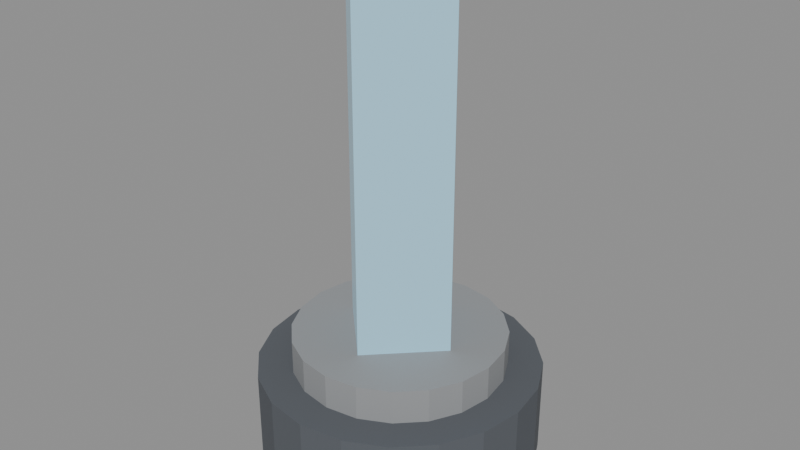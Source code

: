 # Source: deep-fracture-traversal.blend  (saved by Blender 5.0.118; exported with 4.5.12 LTS)
import bpy
from mathutils import Matrix  # noqa: F401  (used for matrix-valued properties, if any)

bpy.ops.wm.read_factory_settings(use_empty=True)
scene = bpy.context.scene
scene.name = 'Scene'

# ---- materials (node trees are filled in below, after node groups)
mat_magenheim_df_traversal_darkstone = bpy.data.materials.new('Magenheim_DF_Traversal_DarkStone')
mat_magenheim_df_traversal_darkstone.use_backface_culling = True
mat_magenheim_df_traversal_stone = bpy.data.materials.new('Magenheim_DF_Traversal_Stone')
mat_magenheim_df_traversal_stone.use_backface_culling = True
mat_magenheim_df_traversal_crystal = bpy.data.materials.new('Magenheim_DF_Traversal_Crystal')
mat_magenheim_df_traversal_crystal.use_backface_culling = True

# ---- material node trees
mat_magenheim_df_traversal_darkstone.use_nodes = True; mat_magenheim_df_traversal_darkstone.node_tree.nodes.clear()
_N = mat_magenheim_df_traversal_darkstone.node_tree.nodes; _L = mat_magenheim_df_traversal_darkstone.node_tree.links
n0 = _N.new('ShaderNodeBsdfPrincipled'); n0.name = 'Principled BSDF'; n0.location = (-200, 100)
n0.inputs[0].default_value = (0.095, 0.105, 0.12, 1.0)
n0.inputs[2].default_value = 0.86
n0.inputs[27].default_value = (0.0, 0.0, 0.0, 1.0)
n0.inputs[28].default_value = 1.0
n1 = _N.new('ShaderNodeOutputMaterial'); n1.name = 'Material Output'; n1.location = (200, 100)
_L.new(n0.outputs[0], n1.inputs[0])
n1.is_active_output = True
mat_magenheim_df_traversal_stone.use_nodes = True; mat_magenheim_df_traversal_stone.node_tree.nodes.clear()
_N = mat_magenheim_df_traversal_stone.node_tree.nodes; _L = mat_magenheim_df_traversal_stone.node_tree.links
n0 = _N.new('ShaderNodeBsdfPrincipled'); n0.name = 'Principled BSDF'; n0.location = (-200, 100)
n0.inputs[0].default_value = (0.29, 0.3, 0.31, 1.0)
n0.inputs[2].default_value = 0.86
n0.inputs[27].default_value = (0.0, 0.0, 0.0, 1.0)
n0.inputs[28].default_value = 1.0
n1 = _N.new('ShaderNodeOutputMaterial'); n1.name = 'Material Output'; n1.location = (200, 100)
_L.new(n0.outputs[0], n1.inputs[0])
n1.is_active_output = True
mat_magenheim_df_traversal_crystal.use_nodes = True; mat_magenheim_df_traversal_crystal.node_tree.nodes.clear()
_N = mat_magenheim_df_traversal_crystal.node_tree.nodes; _L = mat_magenheim_df_traversal_crystal.node_tree.links
n0 = _N.new('ShaderNodeBsdfPrincipled'); n0.name = 'Principled BSDF'; n0.location = (-200, 100)
n0.inputs[0].default_value = (0.34, 0.6, 0.75, 1.0)
n0.inputs[2].default_value = 0.22
n0.inputs[27].default_value = (0.0952, 0.168, 0.21, 1.0)
n0.inputs[28].default_value = 0.65
n1 = _N.new('ShaderNodeOutputMaterial'); n1.name = 'Material Output'; n1.location = (200, 100)
_L.new(n0.outputs[0], n1.inputs[0])
n1.is_active_output = True

# ---- meshes
me_traversalplinth = bpy.data.meshes.new('TraversalPlinth')
me_traversalplinth.from_pydata([(2.25, 0.0, -0.8), (2.14, -0.6953, -0.8), (1.82, -1.323, -0.8), (1.323, -1.82, -0.8), (0.6953, -2.14, -0.8), (1.378e-16, -2.25, -0.8), (-0.6953, -2.14, -0.8), (-1.323, -1.82, -0.8), (-1.82, -1.323, -0.8), (-2.14, -0.6953, -0.8), (-2.25, -2.755e-16, -0.8), (-2.14, 0.6953, -0.8), (-1.82, 1.323, -0.8), (-1.323, 1.82, -0.8), (-0.6953, 2.14, -0.8), (-4.133e-16, 2.25, -0.8), (0.6953, 2.14, -0.8), (1.323, 1.82, -0.8), (1.82, 1.323, -0.8), (2.14, 0.6953, -0.8), (2.25, 0.0, 0.8), (2.14, -0.6953, 0.8), (1.82, -1.323, 0.8), (1.323, -1.82, 0.8), (0.6953, -2.14, 0.8), (1.378e-16, -2.25, 0.8), (-0.6953, -2.14, 0.8), (-1.323, -1.82, 0.8), (-1.82, -1.323, 0.8), (-2.14, -0.6953, 0.8), (-2.25, -2.755e-16, 0.8), (-2.14, 0.6953, 0.8), (-1.82, 1.323, 0.8), (-1.323, 1.82, 0.8), (-0.6953, 2.14, 0.8), (-4.133e-16, 2.25, 0.8), (0.6953, 2.14, 0.8), (1.323, 1.82, 0.8), (1.82, 1.323, 0.8), (2.14, 0.6953, 0.8), (0.0, 0.0, -0.8), (0.0, 0.0, 0.8)], [], [(0, 20, 1), (1, 20, 21), (40, 0, 1), (41, 21, 20), (1, 21, 2), (2, 21, 22), (40, 1, 2), (41, 22, 21), (2, 22, 3), (3, 22, 23), (40, 2, 3), (41, 23, 22), (3, 23, 4), (4, 23, 24), (40, 3, 4), (41, 24, 23), (4, 24, 5), (5, 24, 25), (40, 4, 5), (41, 25, 24), (5, 25, 6), (6, 25, 26), (40, 5, 6), (41, 26, 25), (6, 26, 7), (7, 26, 27), (40, 6, 7), (41, 27, 26), (7, 27, 8), (8, 27, 28), (40, 7, 8), (41, 28, 27), (8, 28, 9), (9, 28, 29), (40, 8, 9), (41, 29, 28), (9, 29, 10), (10, 29, 30), (40, 9, 10), (41, 30, 29), (10, 30, 11), (11, 30, 31), (40, 10, 11), (41, 31, 30), (11, 31, 12), (12, 31, 32), (40, 11, 12), (41, 32, 31), (12, 32, 13), (13, 32, 33), (40, 12, 13), (41, 33, 32), (13, 33, 14), (14, 33, 34), (40, 13, 14), (41, 34, 33), (14, 34, 15), (15, 34, 35), (40, 14, 15), (41, 35, 34), (15, 35, 16), (16, 35, 36), (40, 15, 16), (41, 36, 35), (16, 36, 17), (17, 36, 37), (40, 16, 17), (41, 37, 36), (17, 37, 18), (18, 37, 38), (40, 17, 18), (41, 38, 37), (18, 38, 19), (19, 38, 39), (40, 18, 19), (41, 39, 38), (19, 39, 0), (0, 39, 20), (40, 19, 0), (41, 20, 39)])
_uv = me_traversalplinth.uv_layers.new(name='UVMap')
_uv.uv.foreach_set('vector', [0.6814, 0.2192, 0.5049, 0.2192, 0.6814, 0.1416, 0.6814, 0.1416, 0.5049, 0.2192, 0.5049, 0.1416, 0.25, 0.25, 0.2112, 0.004939, 0.2888, 0.004939, 0.25, 0.75, 0.3626, 0.9711, 0.2888, 0.9951, 0.6814, 0.1416, 0.5049, 0.1416, 0.6814, 0.06774, 0.6814, 0.06774, 0.5049, 0.1416, 0.5049, 0.06774, 0.25, 0.25, 0.2888, 0.004939, 0.3626, 0.02893, 0.25, 0.75, 0.4254, 0.9254, 0.3626, 0.9711, 0.6814, 0.06774, 0.5049, 0.06774, 0.6814, 0.004939, 0.6814, 0.004939, 0.5049, 0.06774, 0.5049, 0.004939, 0.25, 0.25, 0.3626, 0.02893, 0.4254, 0.07456, 0.25, 0.75, 0.4711, 0.8626, 0.4254, 0.9254, 0.6814, 0.7166, 0.5049, 0.7166, 0.6814, 0.6538, 0.6814, 0.6538, 0.5049, 0.7166, 0.5049, 0.6538, 0.25, 0.25, 0.4254, 0.07456, 0.4711, 0.1374, 0.25, 0.75, 0.4951, 0.7888, 0.4711, 0.8626, 0.6814, 0.6538, 0.5049, 0.6538, 0.6814, 0.58, 0.6814, 0.58, 0.5049, 0.6538, 0.5049, 0.58, 0.25, 0.25, 0.4711, 0.1374, 0.4951, 0.2112, 0.25, 0.75, 0.4951, 0.7112, 0.4951, 0.7888, 0.6814, 0.58, 0.5049, 0.58, 0.6814, 0.5023, 0.6814, 0.5023, 0.5049, 0.58, 0.5049, 0.5023, 0.25, 0.25, 0.4951, 0.2112, 0.4951, 0.2888, 0.25, 0.75, 0.4711, 0.6374, 0.4951, 0.7112, 0.6814, 0.5023, 0.5049, 0.5023, 0.6814, 0.4285, 0.6814, 0.4285, 0.5049, 0.5023, 0.5049, 0.4285, 0.25, 0.25, 0.4951, 0.2888, 0.4711, 0.3626, 0.25, 0.75, 0.4254, 0.5746, 0.4711, 0.6374, 0.6814, 0.4285, 0.5049, 0.4285, 0.6814, 0.3657, 0.6814, 0.3657, 0.5049, 0.4285, 0.5049, 0.3657, 0.25, 0.25, 0.4711, 0.3626, 0.4254, 0.4254, 0.25, 0.75, 0.3626, 0.5289, 0.4254, 0.5746, 0.8677, 0.3558, 0.6913, 0.3558, 0.8677, 0.293, 0.8677, 0.293, 0.6913, 0.3558, 0.6913, 0.293, 0.25, 0.25, 0.4254, 0.4254, 0.3626, 0.4711, 0.25, 0.75, 0.2888, 0.5049, 0.3626, 0.5289, 0.8677, 0.293, 0.6913, 0.293, 0.8677, 0.2192, 0.8677, 0.2192, 0.6913, 0.293, 0.6913, 0.2192, 0.25, 0.25, 0.3626, 0.4711, 0.2888, 0.4951, 0.25, 0.75, 0.2112, 0.5049, 0.2888, 0.5049, 0.8677, 0.2192, 0.6913, 0.2192, 0.8677, 0.1416, 0.8677, 0.1416, 0.6913, 0.2192, 0.6913, 0.1416, 0.25, 0.25, 0.2888, 0.4951, 0.2112, 0.4951, 0.25, 0.75, 0.1374, 0.5289, 0.2112, 0.5049, 0.8677, 0.1416, 0.6913, 0.1416, 0.8677, 0.06774, 0.8677, 0.06774, 0.6913, 0.1416, 0.6913, 0.06774, 0.25, 0.25, 0.2112, 0.4951, 0.1374, 0.4711, 0.25, 0.75, 0.07456, 0.5746, 0.1374, 0.5289, 0.8677, 0.06774, 0.6913, 0.06774, 0.8677, 0.004939, 0.8677, 0.004939, 0.6913, 0.06774, 0.6913, 0.004939, 0.25, 0.25, 0.1374, 0.4711, 0.07456, 0.4254, 0.25, 0.75, 0.02893, 0.6374, 0.07456, 0.5746, 0.8677, 0.7166, 0.6913, 0.7166, 0.8677, 0.6538, 0.8677, 0.6538, 0.6913, 0.7166, 0.6913, 0.6538, 0.25, 0.25, 0.07456, 0.4254, 0.02893, 0.3626, 0.25, 0.75, 0.004939, 0.7112, 0.02893, 0.6374, 0.8677, 0.6538, 0.6913, 0.6538, 0.8677, 0.58, 0.8677, 0.58, 0.6913, 0.6538, 0.6913, 0.58, 0.25, 0.25, 0.02893, 0.3626, 0.004939, 0.2888, 0.25, 0.75, 0.004939, 0.7888, 0.004939, 0.7112, 0.8677, 0.58, 0.6913, 0.58, 0.8677, 0.5023, 0.8677, 0.5023, 0.6913, 0.58, 0.6913, 0.5023, 0.25, 0.25, 0.004939, 0.2888, 0.004939, 0.2112, 0.25, 0.75, 0.02893, 0.8626, 0.004939, 0.7888, 0.8677, 0.5023, 0.6913, 0.5023, 0.8677, 0.4285, 0.8677, 0.4285, 0.6913, 0.5023, 0.6913, 0.4285, 0.25, 0.25, 0.004939, 0.2112, 0.02893, 0.1374, 0.25, 0.75, 0.07456, 0.9254, 0.02893, 0.8626, 0.8677, 0.4285, 0.6913, 0.4285, 0.8677, 0.3657, 0.8677, 0.3657, 0.6913, 0.4285, 0.6913, 0.3657, 0.25, 0.25, 0.02893, 0.1374, 0.07456, 0.07456, 0.25, 0.75, 0.1374, 0.9711, 0.07456, 0.9254, 0.6814, 0.3558, 0.5049, 0.3558, 0.6814, 0.293, 0.6814, 0.293, 0.5049, 0.3558, 0.5049, 0.293, 0.25, 0.25, 0.07456, 0.07456, 0.1374, 0.02893, 0.25, 0.75, 0.2112, 0.9951, 0.1374, 0.9711, 0.6814, 0.293, 0.5049, 0.293, 0.6814, 0.2192, 0.6814, 0.2192, 0.5049, 0.293, 0.5049, 0.2192, 0.25, 0.25, 0.1374, 0.02893, 0.2112, 0.004939, 0.25, 0.75, 0.2888, 0.9951, 0.2112, 0.9951])
me_traversalplinth.materials.append(mat_magenheim_df_traversal_darkstone)
me_traversalplinth.update()
me_traversalring = bpy.data.meshes.new('TraversalRing')
me_traversalring.from_pydata([(1.7, 0.0, -0.45), (1.617, -0.5253, -0.45), (1.375, -0.9992, -0.45), (0.9992, -1.375, -0.45), (0.5253, -1.617, -0.45), (1.041e-16, -1.7, -0.45), (-0.5253, -1.617, -0.45), (-0.9992, -1.375, -0.45), (-1.375, -0.9992, -0.45), (-1.617, -0.5253, -0.45), (-1.7, -2.082e-16, -0.45), (-1.617, 0.5253, -0.45), (-1.375, 0.9992, -0.45), (-0.9992, 1.375, -0.45), (-0.5253, 1.617, -0.45), (-3.123e-16, 1.7, -0.45), (0.5253, 1.617, -0.45), (0.9992, 1.375, -0.45), (1.375, 0.9992, -0.45), (1.617, 0.5253, -0.45), (1.7, 0.0, 0.45), (1.617, -0.5253, 0.45), (1.375, -0.9992, 0.45), (0.9992, -1.375, 0.45), (0.5253, -1.617, 0.45), (1.041e-16, -1.7, 0.45), (-0.5253, -1.617, 0.45), (-0.9992, -1.375, 0.45), (-1.375, -0.9992, 0.45), (-1.617, -0.5253, 0.45), (-1.7, -2.082e-16, 0.45), (-1.617, 0.5253, 0.45), (-1.375, 0.9992, 0.45), (-0.9992, 1.375, 0.45), (-0.5253, 1.617, 0.45), (-3.123e-16, 1.7, 0.45), (0.5253, 1.617, 0.45), (0.9992, 1.375, 0.45), (1.375, 0.9992, 0.45), (1.617, 0.5253, 0.45), (0.0, 0.0, -0.45), (0.0, 0.0, 0.45)], [], [(0, 20, 1), (1, 20, 21), (40, 0, 1), (41, 21, 20), (1, 21, 2), (2, 21, 22), (40, 1, 2), (41, 22, 21), (2, 22, 3), (3, 22, 23), (40, 2, 3), (41, 23, 22), (3, 23, 4), (4, 23, 24), (40, 3, 4), (41, 24, 23), (4, 24, 5), (5, 24, 25), (40, 4, 5), (41, 25, 24), (5, 25, 6), (6, 25, 26), (40, 5, 6), (41, 26, 25), (6, 26, 7), (7, 26, 27), (40, 6, 7), (41, 27, 26), (7, 27, 8), (8, 27, 28), (40, 7, 8), (41, 28, 27), (8, 28, 9), (9, 28, 29), (40, 8, 9), (41, 29, 28), (9, 29, 10), (10, 29, 30), (40, 9, 10), (41, 30, 29), (10, 30, 11), (11, 30, 31), (40, 10, 11), (41, 31, 30), (11, 31, 12), (12, 31, 32), (40, 11, 12), (41, 32, 31), (12, 32, 13), (13, 32, 33), (40, 12, 13), (41, 33, 32), (13, 33, 14), (14, 33, 34), (40, 13, 14), (41, 34, 33), (14, 34, 15), (15, 34, 35), (40, 14, 15), (41, 35, 34), (15, 35, 16), (16, 35, 36), (40, 15, 16), (41, 36, 35), (16, 36, 17), (17, 36, 37), (40, 16, 17), (41, 37, 36), (17, 37, 18), (18, 37, 38), (40, 17, 18), (41, 38, 37), (18, 38, 19), (19, 38, 39), (40, 18, 19), (41, 39, 38), (19, 39, 0), (0, 39, 20), (40, 19, 0), (41, 20, 39)])
_uv = me_traversalring.uv_layers.new(name='UVMap')
_uv.uv.foreach_set('vector', [0.6361, 0.4281, 0.5046, 0.4281, 0.6361, 0.3652, 0.6361, 0.3652, 0.5046, 0.4281, 0.5046, 0.3652, 0.25, 0.25, 0.2111, 0.004604, 0.2889, 0.004604, 0.25, 0.75, 0.3628, 0.9714, 0.2889, 0.9954, 0.7769, 0.356, 0.6453, 0.356, 0.7769, 0.2931, 0.7769, 0.2931, 0.6453, 0.356, 0.6453, 0.2931, 0.25, 0.25, 0.2889, 0.004604, 0.3628, 0.02862, 0.25, 0.75, 0.4257, 0.9257, 0.3628, 0.9714, 0.7769, 0.2931, 0.6453, 0.2931, 0.7769, 0.2192, 0.7769, 0.2192, 0.6453, 0.2931, 0.6453, 0.2192, 0.25, 0.25, 0.3628, 0.02862, 0.4257, 0.07432, 0.25, 0.75, 0.4714, 0.8628, 0.4257, 0.9257, 0.7769, 0.2192, 0.6453, 0.2192, 0.7769, 0.1414, 0.7769, 0.1414, 0.6453, 0.2192, 0.6453, 0.1414, 0.25, 0.25, 0.4257, 0.07432, 0.4714, 0.1372, 0.25, 0.75, 0.4954, 0.7889, 0.4714, 0.8628, 0.7769, 0.1414, 0.6453, 0.1414, 0.7769, 0.06749, 0.7769, 0.06749, 0.6453, 0.1414, 0.6453, 0.06749, 0.25, 0.25, 0.4714, 0.1372, 0.4954, 0.2111, 0.25, 0.75, 0.4954, 0.7111, 0.4954, 0.7889, 0.7769, 0.06749, 0.6453, 0.06749, 0.7769, 0.004604, 0.7769, 0.004604, 0.6453, 0.06749, 0.6453, 0.004604, 0.25, 0.25, 0.4954, 0.2111, 0.4954, 0.2889, 0.25, 0.75, 0.4714, 0.6372, 0.4954, 0.7111, 0.6361, 0.356, 0.5046, 0.356, 0.6361, 0.2931, 0.6361, 0.2931, 0.5046, 0.356, 0.5046, 0.2931, 0.25, 0.25, 0.4954, 0.2889, 0.4714, 0.3628, 0.25, 0.75, 0.4257, 0.5743, 0.4714, 0.6372, 0.6361, 0.2931, 0.5046, 0.2931, 0.6361, 0.2192, 0.6361, 0.2192, 0.5046, 0.2931, 0.5046, 0.2192, 0.25, 0.25, 0.4714, 0.3628, 0.4257, 0.4257, 0.25, 0.75, 0.3628, 0.5286, 0.4257, 0.5743, 0.6361, 0.2192, 0.5046, 0.2192, 0.6361, 0.1414, 0.6361, 0.1414, 0.5046, 0.2192, 0.5046, 0.1414, 0.25, 0.25, 0.4257, 0.4257, 0.3628, 0.4714, 0.25, 0.75, 0.2889, 0.5046, 0.3628, 0.5286, 0.6361, 0.1414, 0.5046, 0.1414, 0.6361, 0.06749, 0.6361, 0.06749, 0.5046, 0.1414, 0.5046, 0.06749, 0.25, 0.25, 0.3628, 0.4714, 0.2889, 0.4954, 0.25, 0.75, 0.2111, 0.5046, 0.2889, 0.5046, 0.6361, 0.06749, 0.5046, 0.06749, 0.6361, 0.004604, 0.6361, 0.004604, 0.5046, 0.06749, 0.5046, 0.004604, 0.25, 0.25, 0.2889, 0.4954, 0.2111, 0.4954, 0.25, 0.75, 0.1372, 0.5286, 0.2111, 0.5046, 0.7769, 0.7165, 0.6453, 0.7165, 0.7769, 0.6537, 0.7769, 0.6537, 0.6453, 0.7165, 0.6453, 0.6537, 0.25, 0.25, 0.2111, 0.4954, 0.1372, 0.4714, 0.25, 0.75, 0.07432, 0.5743, 0.1372, 0.5286, 0.7769, 0.6537, 0.6453, 0.6537, 0.7769, 0.5797, 0.7769, 0.5797, 0.6453, 0.6537, 0.6453, 0.5797, 0.25, 0.25, 0.1372, 0.4714, 0.07432, 0.4257, 0.25, 0.75, 0.02862, 0.6372, 0.07432, 0.5743, 0.7769, 0.5797, 0.6453, 0.5797, 0.7769, 0.502, 0.7769, 0.502, 0.6453, 0.5797, 0.6453, 0.502, 0.25, 0.25, 0.07432, 0.4257, 0.02862, 0.3628, 0.25, 0.75, 0.004604, 0.7111, 0.02862, 0.6372, 0.7769, 0.502, 0.6453, 0.502, 0.7769, 0.4281, 0.7769, 0.4281, 0.6453, 0.502, 0.6453, 0.4281, 0.25, 0.25, 0.02862, 0.3628, 0.004604, 0.2889, 0.25, 0.75, 0.004604, 0.7889, 0.004604, 0.7111, 0.7769, 0.4281, 0.6453, 0.4281, 0.7769, 0.3652, 0.7769, 0.3652, 0.6453, 0.4281, 0.6453, 0.3652, 0.25, 0.25, 0.004604, 0.2889, 0.004604, 0.2111, 0.25, 0.75, 0.02862, 0.8628, 0.004604, 0.7889, 0.6361, 0.7165, 0.5046, 0.7165, 0.6361, 0.6537, 0.6361, 0.6537, 0.5046, 0.7165, 0.5046, 0.6537, 0.25, 0.25, 0.004604, 0.2111, 0.02862, 0.1372, 0.25, 0.75, 0.07432, 0.9257, 0.02862, 0.8628, 0.6361, 0.6537, 0.5046, 0.6537, 0.6361, 0.5797, 0.6361, 0.5797, 0.5046, 0.6537, 0.5046, 0.5797, 0.25, 0.25, 0.02862, 0.1372, 0.07432, 0.07432, 0.25, 0.75, 0.1372, 0.9714, 0.07432, 0.9257, 0.6361, 0.5797, 0.5046, 0.5797, 0.6361, 0.502, 0.6361, 0.502, 0.5046, 0.5797, 0.5046, 0.502, 0.25, 0.25, 0.07432, 0.07432, 0.1372, 0.02862, 0.25, 0.75, 0.2111, 0.9954, 0.1372, 0.9714, 0.6361, 0.502, 0.5046, 0.502, 0.6361, 0.4281, 0.6361, 0.4281, 0.5046, 0.502, 0.5046, 0.4281, 0.25, 0.25, 0.1372, 0.02862, 0.2111, 0.004604, 0.25, 0.75, 0.2889, 0.9954, 0.2111, 0.9954])
me_traversalring.materials.append(mat_magenheim_df_traversal_stone)
me_traversalring.update()
me_traversalcore = bpy.data.meshes.new('TraversalCore')
me_traversalcore.from_pydata([(-0.9899, -5.96e-08, -2.9), (-5.96e-08, 0.9899, -2.9), (-5.96e-08, 0.9899, 2.9), (-0.9899, -5.96e-08, 2.9), (5.96e-08, -0.9899, -2.9), (0.9899, 5.96e-08, -2.9), (0.9899, 5.96e-08, 2.9), (5.96e-08, -0.9899, 2.9)], [], [(0, 3, 2), (0, 2, 1), (4, 5, 6), (4, 6, 7), (0, 4, 7), (0, 7, 3), (1, 2, 6), (1, 6, 5), (0, 1, 5), (0, 5, 4), (3, 7, 6), (3, 6, 2)])
_uv = me_traversalcore.uv_layers.new(name='UVMap')
_uv.uv.foreach_set('vector', [0.004835, 0.7948, 0.004835, 0.004835, 0.1955, 0.004835, 0.004835, 0.7948, 0.1955, 0.004835, 0.1955, 0.7948, 0.3959, 0.7948, 0.2052, 0.7948, 0.2052, 0.004835, 0.3959, 0.7948, 0.2052, 0.004835, 0.3959, 0.004835, 0.5962, 0.7948, 0.4055, 0.7948, 0.4055, 0.004835, 0.5962, 0.7948, 0.4055, 0.004835, 0.5962, 0.004835, 0.6059, 0.7948, 0.6059, 0.004835, 0.7966, 0.004835, 0.6059, 0.7948, 0.7966, 0.004835, 0.7966, 0.7948, 0.1955, 0.9952, 0.004835, 0.9952, 0.004835, 0.8045, 0.1955, 0.9952, 0.004835, 0.8045, 0.1955, 0.8045, 0.2052, 0.8045, 0.3959, 0.8045, 0.3959, 0.9952, 0.2052, 0.8045, 0.3959, 0.9952, 0.2052, 0.9952])
me_traversalcore.materials.append(mat_magenheim_df_traversal_crystal)
me_traversalcore.update()

# ---- objects
ob_traversalplinth = bpy.data.objects.new('TraversalPlinth', me_traversalplinth)
ob_traversalring = bpy.data.objects.new('TraversalRing', me_traversalring)
ob_traversalcore = bpy.data.objects.new('TraversalCore', me_traversalcore)

# ---- transforms, parenting, visibility, modifiers, constraints
ob_traversalplinth.location = (0.0, 0.0, 0.0)
ob_traversalring.location = (0.0, 0.0, 0.9)
ob_traversalcore.location = (0.0, 0.0, 4.2)

# ---- collection membership
scene.collection.objects.link(ob_traversalplinth)
scene.collection.objects.link(ob_traversalring)
scene.collection.objects.link(ob_traversalcore)

# ---- scene / render settings (as saved in the file)
scene.frame_start = 1; scene.frame_end = 250; scene.frame_set(1)
scene.render.engine = 'BLENDER_EEVEE_NEXT'
scene.render.bake_bias = 0.0
scene.render.bake_samples = 0
scene.cycles.sampling_pattern = 'TABULATED_SOBOL'
scene.eevee.use_volume_custom_range = False
bpy.context.view_layer.update()

# ---- added for rendering (the .blend has no active camera and no usable light): camera, sun + grey world if the file has none
cam_auto = bpy.data.cameras.new('AutoCamera')
cam_auto.lens = 50.0
cam_auto.sensor_width = 36.0
cam_auto.clip_end = 1000.0
ob_auto_camera = bpy.data.objects.new('AutoCamera', cam_auto)
scene.collection.objects.link(ob_auto_camera)
ob_auto_camera.location = (9.3859, -11.2631, 10.6587)
ob_auto_camera.rotation_euler = (1.09748, -7.21219e-08, 0.694738)
scene.camera = ob_auto_camera
light_auto_sun = bpy.data.lights.new('AutoSun', 'SUN')
light_auto_sun.energy = 3.0
light_auto_sun.angle = 0.0523599
ob_auto_sun = bpy.data.objects.new('AutoSun', light_auto_sun)
scene.collection.objects.link(ob_auto_sun)
ob_auto_sun.rotation_euler = (0.872665, 0.174533, 0.523599)
if scene.world is None:
    world_auto = bpy.data.worlds.new('AutoWorld')
    world_auto.color = (0.3, 0.3, 0.3)
    scene.world = world_auto
bpy.context.view_layer.update()
